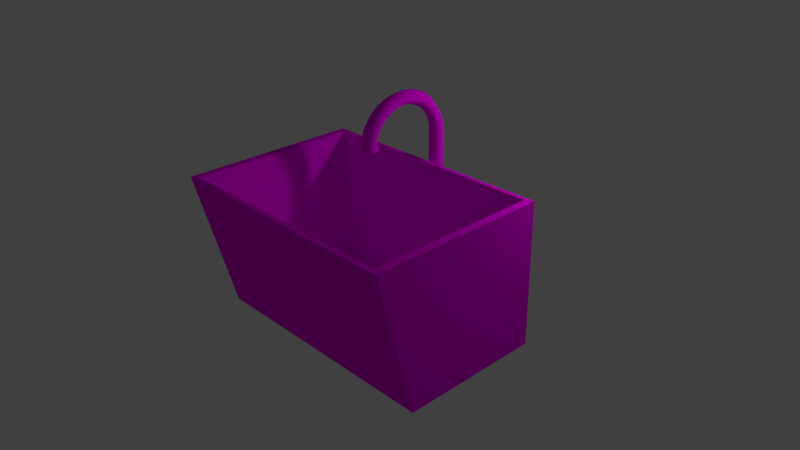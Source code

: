 # Source: crane.blend  (saved by Blender 2.73.0; exported with 4.5.12 LTS)
import bpy
from mathutils import Matrix  # noqa: F401  (used for matrix-valued properties, if any)

bpy.ops.wm.read_factory_settings(use_empty=True)
scene = bpy.context.scene
scene.name = 'Scene'

# ---- collections
col_collection_1 = bpy.data.collections.new('Collection 1'); scene.collection.children.link(col_collection_1)

# ---- images (referenced by path relative to the original .blend; pixels are not part of the script)
import os
ASSET_DIR = os.environ.get("B2B_ASSET_DIR", "")  # directory of the original .blend (textures are referenced by path, not embedded)
HERE = os.path.dirname(os.path.abspath(__file__))  # packed textures are extracted next to this script under _unpacked/

def load_image(name, relpath, width, height, colorspace="sRGB"):
    """Load a texture the original file referenced (path relative to the .blend, or extracted next to this script)."""
    p = next((c for c in (os.path.join(HERE, relpath), os.path.join(ASSET_DIR, relpath)) if relpath and os.path.exists(c)), "")
    if p:
        img = bpy.data.images.load(p, check_existing=True)
        img.name = name
    else:  # same state as the original file: an image datablock whose file is absent (Cycles renders it pink)
        img = bpy.data.images.new(name, width, height)
        img.source = "FILE"
        img.filepath = "//" + (relpath or name)
    img.colorspace_settings.name = colorspace
    return img
img_tex_crane = load_image('tex_crane', 'tex_crane.png', 1024, 1024, 'sRGB')

# ---- materials (node trees are filled in below, after node groups)
mat_material = bpy.data.materials.new('Material')
mat_material.alpha_threshold = 0.0
mat_material.preview_render_type = 'HAIR'
mat_material.roughness = 0.5
mat_material.line_color = (0.0, 0.0, 0.0, 1.0)

# ---- node groups
ng_auto_smooth = bpy.data.node_groups.new('Auto Smooth', 'GeometryNodeTree')
_s = ng_auto_smooth.interface.new_socket(name='Geometry', in_out='OUTPUT', socket_type='NodeSocketGeometry')
_s = ng_auto_smooth.interface.new_socket(name='Geometry', in_out='INPUT', socket_type='NodeSocketGeometry')
_s = ng_auto_smooth.interface.new_socket(name='Angle', in_out='INPUT', socket_type='NodeSocketFloat')
_s.subtype = 'ANGLE'
_s.min_value = 0.0
_s.max_value = 3.142
ng_auto_smooth.is_modifier = True
_N = ng_auto_smooth.nodes; _L = ng_auto_smooth.links
n0 = _N.new('NodeGroupOutput'); n0.name = 'Group Output'; n0.location = (480, -100)
n1 = _N.new('NodeGroupInput'); n1.name = 'Group Input'; n1.location = (-420, -300)
n2 = _N.new('NodeGroupInput'); n2.name = 'Group Input.001'; n2.location = (-60, -100)
n3 = _N.new('GeometryNodeSetShadeSmooth'); n3.name = 'Set Shade Smooth'; n3.location = (120, -100)
n3.domain = 'EDGE'
n4 = _N.new('GeometryNodeSetShadeSmooth'); n4.name = 'Set Shade Smooth.001'; n4.location = (300, -100)
n5 = _N.new('GeometryNodeInputMeshEdgeAngle'); n5.name = 'Edge Angle'; n5.location = (-420, -220)
n6 = _N.new('GeometryNodeInputEdgeSmooth'); n6.name = 'Is Edge Smooth'; n6.location = (-60, -160)
n7 = _N.new('GeometryNodeInputShadeSmooth'); n7.name = 'Is Face Smooth'; n7.location = (-240, -340)
n8 = _N.new('FunctionNodeBooleanMath'); n8.name = 'Boolean Math'; n8.location = (-60, -220)
n9 = _N.new('FunctionNodeCompare'); n9.name = 'Compare'; n9.location = (-240, -180)
n9.operation = 'LESS_EQUAL'
_L.new(n5.outputs[0], n9.inputs[0])
_L.new(n4.outputs[0], n0.inputs[0])
_L.new(n1.outputs[1], n9.inputs[1])
_L.new(n9.outputs[0], n8.inputs[0])
_L.new(n7.outputs[0], n8.inputs[1])
_L.new(n2.outputs[0], n3.inputs[0])
_L.new(n6.outputs[0], n3.inputs[1])
_L.new(n3.outputs[0], n4.inputs[0])
_L.new(n8.outputs[0], n3.inputs[2])
n0.is_active_output = True

# ---- material node trees
mat_material.use_nodes = True; mat_material.node_tree.nodes.clear()
_N = mat_material.node_tree.nodes; _L = mat_material.node_tree.links
n0 = _N.new('ShaderNodeOutputMaterial'); n0.name = 'Вывод материала'; n0.location = (300, 300)
n1 = _N.new('ShaderNodeBsdfDiffuse'); n1.name = 'Диффузный BSDF'; n1.location = (129, 319)
n2 = _N.new('ShaderNodeTexImage'); n2.name = 'Изображение-текстура'; n2.location = (-70, 335)
n2.width = 140
n2.image = img_tex_crane
_L.new(n1.outputs[0], n0.inputs[0])
_L.new(n2.outputs[0], n1.inputs[0])
n0.is_active_output = True

# ---- world
world_world = bpy.data.worlds.new('World'); scene.world = world_world
world_world.color = (0.05088, 0.05088, 0.05088)
world_world.use_sun_shadow = False
world_world.sun_shadow_jitter_overblur = 0.0
world_world.cycles.sampling_method = 'MANUAL'
world_world.cycles.sample_map_resolution = 256

# ---- cameras
cam_camera = bpy.data.cameras.new('Camera')
cam_camera.clip_end = 100.0
cam_camera.lens = 35.0
cam_camera.sensor_width = 32.0
cam_camera.sensor_height = 18.0
cam_camera.ortho_scale = 7.314
cam_camera.dof.focus_distance = 0.0

# ---- lights
light_lamp = bpy.data.lights.new('Lamp', 'POINT')
light_lamp.transmission_factor = 0.0
light_lamp.cutoff_distance = 30.0
light_lamp.energy = 100.0
light_lamp.shadow_buffer_clip_start = 1.001
light_lamp.shadow_soft_size = 0.1
light_lamp.shadow_maximum_resolution = 0.006
light_lamp.use_absolute_resolution = True
light_lamp.cycles.use_multiple_importance_sampling = False

# ---- meshes
me_cube = bpy.data.meshes.new('Cube')
me_cube.from_pydata([(1.75, 1.0, -1.0), (1.75, -1.0, -1.0), (-1.75, -1.0, -1.0), (-1.75, 1.0, -1.0), (1.75, 1.0, 1.0), (1.75, -1.5, 1.0), (-1.75, -1.5, 1.0), (-1.75, 1.0, 1.0), (1.641, -1.438, 1.0), (1.641, 0.9375, 1.0), (-1.641, 0.9375, 1.0), (-1.641, -1.437, 1.0), (1.641, -0.9375, -0.9027), (1.641, 0.9375, -0.9027), (-1.641, 0.9375, -0.9027), (-1.641, -0.9375, -0.9027), (0.0, 1.128, -1.0), (0.0, 1.228, -1.0), (0.0866, 1.178, -1.0), (0.0866, 1.078, -1.0), (-8.742e-09, 1.028, -1.0), (-0.0866, 1.078, -1.0), (-0.0866, 1.178, -1.0), (0.0, 1.228, 1.362), (0.0866, 1.178, 1.362), (0.0866, 1.078, 1.362), (-8.742e-09, 1.028, 1.362), (-0.0866, 1.078, 1.362), (-0.0866, 1.178, 1.362), (0.0, 1.149, 1.694), (0.0866, 1.102, 1.676), (0.0866, 1.009, 1.639), (-8.742e-09, 0.9625, 1.621), (-0.0866, 1.009, 1.639), (-0.0866, 1.102, 1.676), (7.451e-09, 0.8881, 1.973), (0.0866, 0.8578, 1.933), (0.0866, 0.7972, 1.854), (-1.292e-09, 0.7668, 1.814), (-0.0866, 0.7972, 1.854), (-0.0866, 0.8578, 1.933), (0.001334, 0.5279, 2.068), (0.08794, 0.526, 2.018), (0.08794, 0.5221, 1.918), (0.001334, 0.5201, 1.869), (-0.08527, 0.5221, 1.918), (-0.08527, 0.526, 2.018), (0.001231, 0.1803, 1.973), (0.08721, 0.205, 1.929), (0.08598, 0.2513, 1.84), (-0.001219, 0.2729, 1.796), (-0.08719, 0.2482, 1.841), (-0.08597, 0.2019, 1.929), (-6.079e-08, -0.07336, 1.713), (0.0866, -0.0314, 1.685), (0.0866, 0.05252, 1.631), (-6.953e-08, 0.09448, 1.604), (-0.0866, 0.05252, 1.631), (-0.0866, -0.0314, 1.685), (2.857e-08, -0.1188, 1.465), (0.08906, -0.06738, 1.465), (0.08906, 0.03545, 1.465), (1.958e-08, 0.08687, 1.464), (-0.08906, 0.03545, 1.465), (-0.08906, -0.06738, 1.465), (2.741e-08, -0.08776, 1.426), (0.06126, -0.05239, 1.426), (0.06126, 0.01834, 1.426), (2.122e-08, 0.05371, 1.425), (-0.06126, 0.01834, 1.426), (-0.06126, -0.05239, 1.426), (2.901e-08, -0.1319, 1.452), (0.09959, -0.07444, 1.452), (0.09959, 0.04056, 1.452), (1.896e-08, 0.09806, 1.452), (-0.09959, 0.04056, 1.452), (-0.09959, -0.07444, 1.452), (2.902e-08, -0.132, 1.426), (0.09959, -0.07453, 1.426), (0.09959, 0.04047, 1.426), (1.896e-08, 0.09797, 1.425), (-0.09959, 0.04047, 1.426), (-0.09959, -0.07453, 1.426), (8.701e-08, -0.0487, 1.696), (0.06126, -0.0189, 1.677), (0.06126, 0.04071, 1.639), (8.083e-08, 0.07052, 1.62), (-0.06126, 0.04071, 1.639), (-0.06126, -0.0189, 1.677), (0.01249, 0.19, 1.954), (0.07375, 0.2043, 1.922), (0.07375, 0.2329, 1.857), (0.01249, 0.2472, 1.825), (-0.04877, 0.2329, 1.857), (-0.04877, 0.2043, 1.922), (2.739e-08, -0.07467, 1.407), (0.04992, -0.04585, 1.406), (0.04992, 0.0118, 1.406), (2.235e-08, 0.04062, 1.406), (-0.04992, 0.0118, 1.406), (-0.04992, -0.04585, 1.406), (2.87e-08, -0.1107, 1.407), (0.08116, -0.06389, 1.406), (0.08116, 0.02983, 1.406), (2.051e-08, 0.07669, 1.406), (-0.08116, 0.02983, 1.406), (-0.08116, -0.06389, 1.406), (0.08783, 0.02961, 1.548), (0.08783, -0.06377, 1.575), (-2.497e-08, 0.0763, 1.534), (-0.08783, 0.02961, 1.548), (-0.08783, -0.06377, 1.575), (-1.611e-08, -0.1105, 1.589), (-0.0866, 0.06274, 1.819), (-0.0866, 0.1275, 1.748), (0.0866, 0.06274, 1.819), (-1.316e-07, 0.03036, 1.854), (0.0866, 0.1275, 1.748), (-1.403e-07, 0.1599, 1.713), (-0.001503, 0.386, 1.849), (0.0851, 0.3775, 1.897), (-0.08811, 0.3775, 1.897), (-0.08811, 0.3606, 1.993), (0.0851, 0.3606, 1.993), (-0.001503, 0.3522, 2.042), (0.08612, 0.6952, 1.996), (-0.0004844, 0.7081, 2.041), (-0.08709, 0.6952, 1.996), (0.08612, 0.6694, 1.905), (-0.0004844, 0.6565, 1.86), (-0.08709, 0.6694, 1.905), (-0.0866, 0.9238, 1.76), (-5.017e-09, 0.8867, 1.728), (-0.0866, 0.998, 1.822), (0.0866, 0.998, 1.822), (3.725e-09, 1.035, 1.853), (0.0866, 0.9238, 1.76), (0.0866, 1.165, 1.53), (4.172e-07, 1.213, 1.542), (-0.0866, 1.165, 1.53), (0.0866, 1.07, 1.505), (4.085e-07, 1.023, 1.492), (-0.0866, 1.07, 1.505), (-0.0866, 0.13, 1.876), (0.0866, 0.13, 1.876), (0.0866, 0.1833, 1.795), (-1.31e-07, 0.21, 1.754), (-0.0866, 0.1833, 1.795), (-1.223e-07, 0.1033, 1.916), (0.08662, 0.3109, 1.873), (-0.0003682, 0.2654, 2.013), (0.0001443, 0.3265, 1.826), (-0.08659, 0.3115, 1.873), (-0.08684, 0.2809, 1.966), (0.08636, 0.2804, 1.967), (-0.0006427, 0.4527, 1.865), (-0.08725, 0.4499, 1.914), (-0.08725, 0.4443, 2.012), (0.08596, 0.4443, 2.012), (0.08596, 0.4499, 1.914), (-0.0006427, 0.4416, 2.061), (0.001609, 0.628, 2.058), (-0.08499, 0.6187, 2.011), (0.08821, 0.6187, 2.011), (0.08821, 0.6002, 1.916), (0.001609, 0.591, 1.869), (-0.08499, 0.6002, 1.916), (0.08674, 0.7858, 1.965), (0.08674, 0.7427, 1.879), (0.0001356, 0.7211, 1.836), (-0.08647, 0.7427, 1.879), (0.0001356, 0.8074, 2.008), (-0.08647, 0.7858, 1.965), (-3.154e-09, 0.8336, 1.776), (5.588e-09, 0.9677, 1.918), (-0.0866, 0.8671, 1.811), (-0.0866, 0.9342, 1.883), (0.0866, 0.9342, 1.883), (0.0866, 0.8671, 1.811), (-0.0866, 0.9673, 1.704), (-0.0866, 1.051, 1.754), (0.0866, 1.051, 1.754), (0.0866, 0.9673, 1.704), (-6.88e-09, 0.9255, 1.679), (1.863e-09, 1.093, 1.778), (2.086e-07, 1.187, 1.619), (-0.0866, 1.141, 1.602), (0.0866, 1.141, 1.602), (0.0866, 1.048, 1.569), (1.999e-07, 1.001, 1.552), (-0.0866, 1.048, 1.569), (0.0866, 1.177, 1.442), (0.0866, 1.08, 1.432), (1.999e-07, 1.031, 1.427), (-0.0866, 1.08, 1.432), (2.086e-07, 1.226, 1.447), (-0.0866, 1.177, 1.442)], [], [(0, 1, 2, 3), (3, 2, 6, 7), (9, 10, 14, 13), (10, 7, 6, 11), (13, 12, 8, 9), (8, 11, 6, 5), (15, 14, 10, 11), (1, 0, 4, 5), (15, 11, 8, 12), (3, 7, 4, 0), (8, 5, 4, 9), (15, 12, 13, 14), (2, 1, 5, 6), (9, 4, 7, 10), (16, 17, 18), (16, 18, 19), (16, 19, 20), (16, 20, 21), (16, 21, 22), (16, 22, 17), (22, 28, 23, 17), (21, 27, 28, 22), (20, 26, 27, 21), (19, 25, 26, 20), (18, 24, 25, 19), (17, 23, 24, 18), (187, 185, 29, 30), (175, 173, 38, 39), (185, 186, 34, 29), (188, 187, 30, 31), (189, 188, 31, 32), (190, 189, 32, 33), (186, 190, 33, 34), (163, 161, 41, 42), (176, 175, 39, 40), (177, 174, 35, 36), (174, 176, 40, 35), (178, 177, 36, 37), (173, 178, 37, 38), (151, 149, 49, 50), (161, 162, 46, 41), (164, 163, 42, 43), (165, 164, 43, 44), (166, 165, 44, 45), (162, 166, 45, 46), (113, 114, 57, 58), (152, 151, 50, 51), (153, 152, 51, 52), (154, 150, 47, 48), (150, 153, 52, 47), (149, 154, 48, 49), (107, 108, 60, 61), (115, 116, 53, 54), (116, 113, 58, 53), (117, 115, 54, 55), (118, 117, 55, 56), (114, 118, 56, 57), (78, 77, 101, 102), (109, 107, 61, 62), (110, 109, 62, 63), (111, 110, 63, 64), (108, 112, 59, 60), (112, 111, 64, 59), (66, 65, 83, 84), (64, 63, 75, 76), (66, 67, 97, 96), (63, 62, 74, 75), (82, 81, 105, 106), (70, 65, 95, 100), (75, 74, 80, 81), (76, 75, 81, 82), (72, 71, 77, 78), (71, 76, 82, 77), (73, 72, 78, 79), (74, 73, 79, 80), (60, 59, 71, 72), (59, 64, 76, 71), (65, 66, 96, 95), (61, 60, 72, 73), (81, 80, 104, 105), (62, 61, 73, 74), (85, 84, 90, 91), (65, 70, 88, 83), (67, 66, 84, 85), (68, 67, 85, 86), (69, 68, 86, 87), (70, 69, 87, 88), (94, 93, 92, 91, 90, 89), (86, 85, 91, 92), (87, 86, 92, 93), (88, 87, 93, 94), (84, 83, 89, 90), (83, 88, 94, 89), (97, 98, 104, 103), (96, 97, 103, 102), (100, 95, 101, 106), (95, 96, 102, 101), (98, 99, 105, 104), (99, 100, 106, 105), (77, 82, 106, 101), (67, 68, 98, 97), (79, 78, 102, 103), (68, 69, 99, 98), (80, 79, 103, 104), (69, 70, 100, 99), (53, 58, 111, 112), (54, 53, 112, 108), (58, 57, 110, 111), (57, 56, 109, 110), (56, 55, 107, 109), (55, 54, 108, 107), (147, 146, 118, 114), (146, 145, 117, 118), (145, 144, 115, 117), (148, 143, 113, 116), (144, 148, 116, 115), (143, 147, 114, 113), (159, 158, 123, 120), (160, 157, 122, 124), (158, 160, 124, 123), (157, 156, 121, 122), (156, 155, 119, 121), (155, 159, 120, 119), (172, 170, 130, 127), (170, 169, 129, 130), (169, 168, 128, 129), (168, 167, 125, 128), (171, 172, 127, 126), (167, 171, 126, 125), (183, 182, 136, 132), (182, 181, 134, 136), (184, 180, 133, 135), (181, 184, 135, 134), (180, 179, 131, 133), (179, 183, 132, 131), (196, 194, 142, 139), (194, 193, 141, 142), (193, 192, 140, 141), (192, 191, 137, 140), (195, 196, 139, 138), (191, 195, 138, 137), (52, 51, 147, 143), (48, 47, 148, 144), (47, 52, 143, 148), (49, 48, 144, 145), (50, 49, 145, 146), (51, 50, 146, 147), (120, 123, 154, 149), (124, 122, 153, 150), (123, 124, 150, 154), (122, 121, 152, 153), (121, 119, 151, 152), (119, 120, 149, 151), (44, 43, 159, 155), (45, 44, 155, 156), (46, 45, 156, 157), (42, 41, 160, 158), (41, 46, 157, 160), (43, 42, 158, 159), (127, 130, 166, 162), (130, 129, 165, 166), (129, 128, 164, 165), (128, 125, 163, 164), (126, 127, 162, 161), (125, 126, 161, 163), (36, 35, 171, 167), (35, 40, 172, 171), (37, 36, 167, 168), (38, 37, 168, 169), (39, 38, 169, 170), (40, 39, 170, 172), (132, 136, 178, 173), (136, 134, 177, 178), (135, 133, 176, 174), (134, 135, 174, 177), (133, 131, 175, 176), (131, 132, 173, 175), (33, 32, 183, 179), (34, 33, 179, 180), (30, 29, 184, 181), (29, 34, 180, 184), (31, 30, 181, 182), (32, 31, 182, 183), (139, 142, 190, 186), (142, 141, 189, 190), (141, 140, 188, 189), (140, 137, 187, 188), (138, 139, 186, 185), (137, 138, 185, 187), (24, 23, 195, 191), (23, 28, 196, 195), (25, 24, 191, 192), (26, 25, 192, 193), (27, 26, 193, 194), (28, 27, 194, 196)])
me_cube.polygons.foreach_set('use_smooth', [0, 0, 0, 0, 0, 0, 0, 0, 0, 0, 0, 0, 0, 0, 1, 1, 1, 1, 1, 1, 1, 1, 1, 1, 1, 1, 1, 1, 1, 1, 1, 1, 1, 1, 1, 1, 1, 1, 1, 1, 1, 1, 1, 1, 1, 1, 1, 1, 1, 1, 1, 1, 1, 1, 1, 1, 1, 1, 1, 1, 1, 1, 1, 0, 1, 1, 1, 1, 1, 0, 0, 0, 0, 0, 0, 1, 1, 1, 1, 1, 1, 0, 0, 0, 0, 0, 0, 0, 0, 0, 0, 0, 0, 1, 1, 1, 1, 1, 1, 1, 1, 1, 1, 1, 1, 1, 1, 1, 1, 1, 1, 1, 1, 1, 1, 1, 1, 1, 1, 1, 1, 1, 1, 1, 1, 1, 1, 1, 1, 1, 1, 1, 1, 1, 1, 1, 1, 1, 1, 1, 1, 1, 1, 1, 1, 1, 1, 1, 1, 1, 1, 1, 1, 1, 1, 1, 1, 1, 1, 1, 1, 1, 1, 1, 1, 1, 1, 1, 1, 1, 1, 1, 1, 1, 1, 1, 1, 1, 1, 1, 1, 1, 1, 1, 1, 1, 1, 1, 1, 1, 1, 1, 1, 1, 1])
_uv = me_cube.uv_layers.new(name='UVMap')
_uv.uv.foreach_set('vector', [0.4437, 0.8503, 0.4437, 0.8503, 0.4437, 0.8503, 0.4437, 0.8503, 0.006622, 0.02608, 0.4367, 0.02499, 0.5453, 0.4272, 0.007653, 0.4286, 0.5515, 0.8031, 0.5515, 0.7249, 0.5931, 0.7249, 0.5931, 0.8031, 0.7345, 0.904, 0.7301, 0.9067, 0.7301, 0.7883, 0.7345, 0.7916, 0.5915, 0.8034, 0.5915, 0.7741, 0.6194, 0.7662, 0.6194, 0.8034, 0.7289, 0.8578, 0.7289, 0.752, 0.731, 0.7483, 0.731, 0.8612, 0.7175, 0.7765, 0.7175, 0.8789, 0.6751, 0.8921, 0.6751, 0.7623, 0.4146, 0.4335, -0.004765, 0.4335, -0.004765, 0.01415, 0.5194, 0.01415, 0.6413, 0.8018, 0.5974, 0.8018, 0.5974, 0.7237, 0.6413, 0.7237, 0.4577, 0.8496, 0.4593, 0.8496, 0.4593, 0.8526, 0.4577, 0.8526, 0.7317, 0.8371, 0.7274, 0.8397, 0.7274, 0.7248, 0.7317, 0.728, 0.7235, 0.7316, 0.7235, 0.8241, 0.6694, 0.828, 0.6694, 0.7355, 0.7314, 0.9972, 0.01108, 0.9972, 0.01108, 0.6005, 0.7314, 0.6005, 0.731, 0.7594, 0.7328, 0.7561, 0.7328, 0.8583, 0.731, 0.8553, 0.9575, 0.2728, 0.9551, 0.2745, 0.9551, 0.2714, 0.9551, 0.2745, 0.9527, 0.2759, 0.9527, 0.2729, 0.9551, 0.2745, 0.9527, 0.2729, 0.9551, 0.2714, 0.9502, 0.2745, 0.9502, 0.2714, 0.9527, 0.273, 0.9502, 0.2745, 0.9527, 0.273, 0.9527, 0.2761, 0.9575, 0.2728, 0.9575, 0.2759, 0.9551, 0.2745, 0.9184, 0.2796, 0.9184, 0.2943, 0.9179, 0.2942, 0.9179, 0.2795, 0.9515, 0.2482, 0.9255, 0.3067, 0.9232, 0.3055, 0.9492, 0.247, 0.9577, 0.2765, 0.9577, 0.2723, 0.9579, 0.2723, 0.9579, 0.2765, 0.9573, 0.2767, 0.9573, 0.2724, 0.9575, 0.2724, 0.9575, 0.2766, 0.9457, 0.3159, 0.9205, 0.2972, 0.9227, 0.2953, 0.9479, 0.314, 0.9179, 0.2795, 0.9179, 0.2942, 0.9174, 0.2943, 0.9174, 0.2796, 0.9174, 0.2958, 0.9179, 0.2959, 0.9179, 0.2964, 0.9174, 0.2964, 0.9579, 0.2714, 0.9577, 0.2715, 0.9577, 0.2714, 0.9579, 0.2713, 0.9179, 0.2959, 0.9184, 0.2958, 0.9184, 0.2964, 0.9179, 0.2964, 0.9212, 0.2931, 0.9187, 0.2946, 0.9188, 0.2933, 0.9213, 0.2918, 0.9575, 0.2721, 0.9573, 0.272, 0.9573, 0.2719, 0.9575, 0.2719, 0.9579, 0.2719, 0.9577, 0.2719, 0.9577, 0.2718, 0.9579, 0.2718, 0.9214, 0.3119, 0.9239, 0.3122, 0.924, 0.3144, 0.9214, 0.3142, 0.931, 0.286, 0.9269, 0.2869, 0.9263, 0.2825, 0.9305, 0.2819, 0.9231, 0.3213, 0.9254, 0.3203, 0.9266, 0.3222, 0.9243, 0.3235, 0.9344, 0.2992, 0.9306, 0.301, 0.9293, 0.2979, 0.9332, 0.2962, 0.9179, 0.2981, 0.9184, 0.2979, 0.9184, 0.2984, 0.9179, 0.2986, 0.9226, 0.2877, 0.9203, 0.2884, 0.9215, 0.2865, 0.9237, 0.286, 0.9404, 0.2888, 0.9365, 0.2906, 0.9359, 0.2877, 0.9398, 0.286, 0.9385, 0.2663, 0.9345, 0.266, 0.9347, 0.2631, 0.9388, 0.2637, 0.9269, 0.2869, 0.9244, 0.2862, 0.9239, 0.2821, 0.9263, 0.2825, 0.9274, 0.2817, 0.926, 0.2813, 0.928, 0.2795, 0.9292, 0.2802, 0.9387, 0.2785, 0.9347, 0.2793, 0.9344, 0.2758, 0.9385, 0.2753, 0.9497, 0.2752, 0.9467, 0.2745, 0.9466, 0.2713, 0.9496, 0.2717, 0.929, 0.3282, 0.9304, 0.3261, 0.9322, 0.3271, 0.931, 0.3295, 0.944, 0.33, 0.9433, 0.3275, 0.9463, 0.3255, 0.9476, 0.3278, 0.9498, 0.2619, 0.9468, 0.2623, 0.947, 0.2598, 0.9501, 0.2589, 0.9373, 0.3311, 0.9376, 0.3284, 0.9394, 0.3284, 0.9395, 0.3311, 0.9305, 0.2706, 0.9263, 0.2703, 0.9268, 0.2662, 0.9309, 0.2669, 0.9263, 0.2703, 0.9239, 0.2707, 0.9243, 0.2669, 0.9268, 0.2662, 0.9343, 0.2765, 0.934, 0.2752, 0.9361, 0.274, 0.936, 0.2756, 0.9441, 0.2737, 0.9459, 0.2717, 0.9471, 0.2725, 0.9449, 0.2745, 0.9324, 0.2597, 0.9283, 0.2586, 0.9304, 0.2529, 0.9344, 0.2545, 0.9504, 0.2837, 0.954, 0.2855, 0.954, 0.2906, 0.9504, 0.289, 0.9397, 0.274, 0.9404, 0.2722, 0.944, 0.2714, 0.9427, 0.2735, 0.9394, 0.2581, 0.9353, 0.257, 0.9364, 0.2529, 0.9404, 0.2545, 0.9175, 0.2989, 0.918, 0.2992, 0.918, 0.2997, 0.9175, 0.2995, 0.9605, 0.2776, 0.9602, 0.2745, 0.9608, 0.2745, 0.9611, 0.277, 0.9512, 0.2746, 0.955, 0.2737, 0.9548, 0.2775, 0.951, 0.2777, 0.9175, 0.3, 0.918, 0.3001, 0.918, 0.3006, 0.9175, 0.3005, 0.9496, 0.3254, 0.9477, 0.3237, 0.9485, 0.3215, 0.9509, 0.3228, 0.9466, 0.2952, 0.9504, 0.2942, 0.9504, 0.2996, 0.9466, 0.3001, 0.9504, 0.2942, 0.9541, 0.2952, 0.9541, 0.3001, 0.9504, 0.2996, 0.9344, 0.2916, 0.937, 0.292, 0.937, 0.3034, 0.9344, 0.3022, 0.9509, 0.3228, 0.9485, 0.3215, 0.9486, 0.3212, 0.9512, 0.3225, 0.9438, 0.2783, 0.9465, 0.2769, 0.9466, 0.2778, 0.9444, 0.2789, 0.9175, 0.3005, 0.918, 0.3006, 0.918, 0.3007, 0.9174, 0.3006, 0.9515, 0.3219, 0.9488, 0.3205, 0.9493, 0.3202, 0.9515, 0.3213, 0.9396, 0.2916, 0.937, 0.292, 0.937, 0.291, 0.9391, 0.2906, 0.9174, 0.3006, 0.918, 0.3007, 0.918, 0.3009, 0.9174, 0.3008, 0.9512, 0.3225, 0.9486, 0.3212, 0.9488, 0.3205, 0.9515, 0.3219, 0.9598, 0.2776, 0.9594, 0.2745, 0.9602, 0.2745, 0.9605, 0.2776, 0.9594, 0.2745, 0.9598, 0.2714, 0.9605, 0.2714, 0.9602, 0.2745, 0.945, 0.2749, 0.9476, 0.2727, 0.9479, 0.2729, 0.9453, 0.2751, 0.9509, 0.2784, 0.9552, 0.2781, 0.9551, 0.2793, 0.9508, 0.2796, 0.9594, 0.2719, 0.9579, 0.2744, 0.9575, 0.2743, 0.9592, 0.2714, 0.9579, 0.2744, 0.9594, 0.2768, 0.9592, 0.277, 0.9575, 0.2743, 0.937, 0.292, 0.9344, 0.2916, 0.9349, 0.2906, 0.937, 0.291, 0.9449, 0.2745, 0.9471, 0.2725, 0.9476, 0.2727, 0.945, 0.2749, 0.9479, 0.2743, 0.9495, 0.2714, 0.9497, 0.2721, 0.9484, 0.2745, 0.951, 0.2777, 0.9548, 0.2775, 0.9552, 0.2781, 0.9509, 0.2784, 0.9433, 0.2677, 0.9404, 0.2674, 0.9443, 0.2529, 0.9466, 0.255, 0.937, 0.292, 0.9396, 0.2916, 0.9396, 0.3022, 0.937, 0.3034, 0.9465, 0.2769, 0.9438, 0.2783, 0.9404, 0.2674, 0.9433, 0.2677, 0.9424, 0.2797, 0.945, 0.28, 0.945, 0.2893, 0.9424, 0.2882, 0.9578, 0.2796, 0.9552, 0.2799, 0.9552, 0.2715, 0.9578, 0.2703, 0.9531, 0.2532, 0.9548, 0.2558, 0.9527, 0.26, 0.9508, 0.2584, 0.9404, 0.3004, 0.9404, 0.2973, 0.943, 0.2957, 0.9456, 0.2973, 0.9456, 0.3004, 0.943, 0.302, 0.9424, 0.2882, 0.945, 0.2893, 0.9456, 0.2973, 0.943, 0.2957, 0.9527, 0.26, 0.9556, 0.2596, 0.9576, 0.2691, 0.9549, 0.2703, 0.9508, 0.2584, 0.9527, 0.26, 0.9549, 0.2703, 0.9534, 0.2703, 0.959, 0.2955, 0.9571, 0.2973, 0.957, 0.2847, 0.959, 0.2837, 0.9571, 0.2973, 0.9541, 0.2969, 0.9541, 0.2851, 0.957, 0.2847, 0.9184, 0.2995, 0.9185, 0.2999, 0.9184, 0.3001, 0.9181, 0.2995, 0.9185, 0.2992, 0.9184, 0.2995, 0.9181, 0.2995, 0.9184, 0.299, 0.963, 0.2723, 0.9621, 0.2738, 0.9611, 0.2739, 0.9625, 0.2714, 0.9621, 0.2738, 0.963, 0.2753, 0.9625, 0.2763, 0.9611, 0.2739, 0.9502, 0.2731, 0.9494, 0.2745, 0.9484, 0.2745, 0.9497, 0.2721, 0.9494, 0.2745, 0.9502, 0.2761, 0.9497, 0.277, 0.9484, 0.2745, 0.9602, 0.2745, 0.9605, 0.2714, 0.9611, 0.272, 0.9608, 0.2745, 0.945, 0.28, 0.9424, 0.2797, 0.9424, 0.2789, 0.9445, 0.2792, 0.918, 0.2995, 0.9183, 0.2989, 0.9184, 0.299, 0.9181, 0.2995, 0.9576, 0.2559, 0.9548, 0.2558, 0.9552, 0.2551, 0.9576, 0.2551, 0.9183, 0.3002, 0.918, 0.2995, 0.9181, 0.2995, 0.9184, 0.3001, 0.9548, 0.2558, 0.9531, 0.2532, 0.9539, 0.2529, 0.9552, 0.2551, 0.9504, 0.289, 0.954, 0.2906, 0.9541, 0.2952, 0.9504, 0.2942, 0.9467, 0.2906, 0.9504, 0.289, 0.9504, 0.2942, 0.9466, 0.2952, 0.9476, 0.3278, 0.9463, 0.3255, 0.9477, 0.3237, 0.9496, 0.3254, 0.9175, 0.2995, 0.918, 0.2997, 0.918, 0.3001, 0.9175, 0.3, 0.9514, 0.2717, 0.9552, 0.2703, 0.955, 0.2737, 0.9512, 0.2746, 0.9427, 0.2735, 0.944, 0.2714, 0.9459, 0.2717, 0.9441, 0.2737, 0.9504, 0.2557, 0.9473, 0.2567, 0.9477, 0.2542, 0.9508, 0.2529, 0.939, 0.2606, 0.935, 0.2598, 0.9353, 0.257, 0.9394, 0.2581, 0.938, 0.2747, 0.9383, 0.273, 0.9404, 0.2722, 0.9397, 0.274, 0.963, 0.2744, 0.9644, 0.2745, 0.9645, 0.2773, 0.9631, 0.2773, 0.9316, 0.2631, 0.9275, 0.2623, 0.9283, 0.2586, 0.9324, 0.2597, 0.9418, 0.3306, 0.9415, 0.328, 0.9433, 0.3275, 0.944, 0.33, 0.9308, 0.2788, 0.9299, 0.2779, 0.9319, 0.2765, 0.9326, 0.2775, 0.9261, 0.2785, 0.9236, 0.2784, 0.9236, 0.2745, 0.9261, 0.2744, 0.9303, 0.2782, 0.9261, 0.2785, 0.9261, 0.2744, 0.9303, 0.2743, 0.933, 0.3303, 0.934, 0.3278, 0.9358, 0.3282, 0.9352, 0.3308, 0.9496, 0.2684, 0.9466, 0.2682, 0.9467, 0.2652, 0.9497, 0.265, 0.9385, 0.2722, 0.9344, 0.2725, 0.9344, 0.2691, 0.9385, 0.2691, 0.9256, 0.3251, 0.9275, 0.3235, 0.929, 0.325, 0.9274, 0.3269, 0.9504, 0.2814, 0.9473, 0.2802, 0.947, 0.2774, 0.9501, 0.2782, 0.9394, 0.2841, 0.9355, 0.2854, 0.935, 0.2823, 0.939, 0.2813, 0.9246, 0.2847, 0.9228, 0.2849, 0.9245, 0.2829, 0.926, 0.2831, 0.9284, 0.2945, 0.9257, 0.2933, 0.9248, 0.2895, 0.9274, 0.2903, 0.9324, 0.2932, 0.9284, 0.2945, 0.9274, 0.2903, 0.9315, 0.2893, 0.9575, 0.2718, 0.9573, 0.2718, 0.9573, 0.2717, 0.9575, 0.2717, 0.9215, 0.2904, 0.9191, 0.2917, 0.9196, 0.2901, 0.9219, 0.2892, 0.9179, 0.297, 0.9184, 0.2969, 0.9184, 0.2974, 0.9179, 0.2976, 0.9174, 0.2969, 0.9179, 0.297, 0.9179, 0.2976, 0.9174, 0.2974, 0.9218, 0.3167, 0.9243, 0.3165, 0.9247, 0.3184, 0.9222, 0.3191, 0.9579, 0.2716, 0.9577, 0.2717, 0.9577, 0.2716, 0.9579, 0.2715, 0.9223, 0.3075, 0.9247, 0.3084, 0.9241, 0.3103, 0.9216, 0.3098, 0.9579, 0.2722, 0.9577, 0.2722, 0.9577, 0.272, 0.9579, 0.272, 0.9575, 0.2723, 0.9573, 0.2723, 0.9573, 0.2722, 0.9575, 0.2722, 0.9219, 0.2948, 0.9196, 0.2965, 0.919, 0.2956, 0.9213, 0.294, 0.9179, 0.2947, 0.9184, 0.2948, 0.9184, 0.2954, 0.9179, 0.2954, 0.9174, 0.2948, 0.9179, 0.2947, 0.9179, 0.2954, 0.9174, 0.2954, 0.9395, 0.3311, 0.9394, 0.3284, 0.9415, 0.328, 0.9418, 0.3306, 0.9309, 0.2669, 0.9268, 0.2662, 0.9275, 0.2623, 0.9316, 0.2631, 0.9631, 0.2714, 0.9645, 0.2718, 0.9644, 0.2745, 0.963, 0.2744, 0.936, 0.2756, 0.9361, 0.274, 0.9383, 0.273, 0.938, 0.2747, 0.9388, 0.2637, 0.9347, 0.2631, 0.935, 0.2598, 0.939, 0.2606, 0.9501, 0.2589, 0.947, 0.2598, 0.9473, 0.2567, 0.9504, 0.2557, 0.9326, 0.2775, 0.9319, 0.2765, 0.934, 0.2752, 0.9343, 0.2765, 0.9261, 0.2744, 0.9236, 0.2745, 0.9239, 0.2707, 0.9263, 0.2703, 0.9303, 0.2743, 0.9261, 0.2744, 0.9263, 0.2703, 0.9305, 0.2706, 0.9352, 0.3308, 0.9358, 0.3282, 0.9376, 0.3284, 0.9373, 0.3311, 0.9497, 0.265, 0.9467, 0.2652, 0.9468, 0.2623, 0.9498, 0.2619, 0.9385, 0.2691, 0.9344, 0.2691, 0.9345, 0.266, 0.9385, 0.2663, 0.9385, 0.2753, 0.9344, 0.2758, 0.9344, 0.2725, 0.9385, 0.2722, 0.9496, 0.2717, 0.9466, 0.2713, 0.9466, 0.2682, 0.9496, 0.2684, 0.931, 0.3295, 0.9322, 0.3271, 0.934, 0.3278, 0.933, 0.3303, 0.9305, 0.2819, 0.9263, 0.2825, 0.9261, 0.2785, 0.9303, 0.2782, 0.9263, 0.2825, 0.9239, 0.2821, 0.9236, 0.2784, 0.9261, 0.2785, 0.9292, 0.2802, 0.928, 0.2795, 0.9299, 0.2779, 0.9308, 0.2788, 0.9274, 0.3269, 0.929, 0.325, 0.9304, 0.3261, 0.929, 0.3282, 0.9501, 0.2782, 0.947, 0.2774, 0.9467, 0.2745, 0.9497, 0.2752, 0.939, 0.2813, 0.935, 0.2823, 0.9347, 0.2793, 0.9387, 0.2785, 0.926, 0.2831, 0.9245, 0.2829, 0.926, 0.2813, 0.9274, 0.2817, 0.9274, 0.2903, 0.9248, 0.2895, 0.9244, 0.2862, 0.9269, 0.2869, 0.9315, 0.2893, 0.9274, 0.2903, 0.9269, 0.2869, 0.931, 0.286, 0.9332, 0.2962, 0.9293, 0.2979, 0.9284, 0.2945, 0.9324, 0.2932, 0.9179, 0.2986, 0.9184, 0.2984, 0.9184, 0.2987, 0.9179, 0.2989, 0.9237, 0.286, 0.9215, 0.2865, 0.9228, 0.2849, 0.9246, 0.2847, 0.9398, 0.286, 0.9359, 0.2877, 0.9355, 0.2854, 0.9394, 0.2841, 0.9508, 0.2837, 0.9476, 0.2821, 0.9473, 0.2802, 0.9504, 0.2814, 0.9243, 0.3235, 0.9266, 0.3222, 0.9275, 0.3235, 0.9256, 0.3251, 0.9575, 0.2717, 0.9573, 0.2717, 0.9573, 0.2715, 0.9575, 0.2716, 0.9219, 0.2892, 0.9196, 0.2901, 0.9203, 0.2884, 0.9226, 0.2877, 0.9179, 0.2976, 0.9184, 0.2974, 0.9184, 0.2979, 0.9179, 0.2981, 0.9174, 0.2974, 0.9179, 0.2976, 0.9179, 0.2981, 0.9174, 0.2979, 0.9222, 0.3191, 0.9247, 0.3184, 0.9254, 0.3203, 0.9231, 0.3213, 0.9579, 0.2715, 0.9577, 0.2716, 0.9577, 0.2715, 0.9579, 0.2714, 0.9579, 0.2718, 0.9577, 0.2718, 0.9577, 0.2717, 0.9579, 0.2716, 0.9214, 0.3142, 0.924, 0.3144, 0.9243, 0.3165, 0.9218, 0.3167, 0.9174, 0.2964, 0.9179, 0.2964, 0.9179, 0.297, 0.9174, 0.2969, 0.9179, 0.2964, 0.9184, 0.2964, 0.9184, 0.2969, 0.9179, 0.297, 0.9213, 0.2918, 0.9188, 0.2933, 0.9191, 0.2917, 0.9215, 0.2904, 0.9575, 0.2719, 0.9573, 0.2719, 0.9573, 0.2718, 0.9575, 0.2718, 0.9216, 0.3098, 0.9241, 0.3103, 0.9239, 0.3122, 0.9214, 0.3119, 0.9579, 0.272, 0.9577, 0.272, 0.9577, 0.2719, 0.9579, 0.2719, 0.9575, 0.2722, 0.9573, 0.2722, 0.9573, 0.272, 0.9575, 0.2721, 0.9213, 0.294, 0.919, 0.2956, 0.9187, 0.2946, 0.9212, 0.2931, 0.9179, 0.2954, 0.9184, 0.2954, 0.9184, 0.2958, 0.9179, 0.2959, 0.9174, 0.2954, 0.9179, 0.2954, 0.9179, 0.2959, 0.9174, 0.2958, 0.9174, 0.2943, 0.9179, 0.2942, 0.9179, 0.2947, 0.9174, 0.2948, 0.9179, 0.2942, 0.9184, 0.2943, 0.9184, 0.2948, 0.9179, 0.2947, 0.9227, 0.2953, 0.9205, 0.2972, 0.9196, 0.2965, 0.9219, 0.2948, 0.9575, 0.2724, 0.9573, 0.2724, 0.9573, 0.2723, 0.9575, 0.2723, 0.9579, 0.2723, 0.9577, 0.2723, 0.9577, 0.2722, 0.9579, 0.2722, 0.9232, 0.3055, 0.9255, 0.3067, 0.9247, 0.3084, 0.9223, 0.3075])
me_cube.materials.append(mat_material)
me_cube.use_remesh_preserve_volume = False
me_cube.use_remesh_preserve_attributes = False
me_cube.use_mirror_vertex_groups = False
me_cube.update()

# ---- objects
ob_cube = bpy.data.objects.new('Cube', me_cube)
ob_lamp = bpy.data.objects.new('Lamp', light_lamp)
ob_camera = bpy.data.objects.new('Camera', cam_camera)

# ---- transforms, parenting, visibility, modifiers, constraints
ob_cube.location = (0.0, 0.0, 0.0)
ob_cube.lock_rotations_4d = False
ob_cube.empty_display_type = 'ARROWS'
ob_cube.lineart.crease_threshold = 0.0
_m = ob_cube.modifiers.new('Auto Smooth', 'NODES')
_m.node_group = ng_auto_smooth
_gi = [s.identifier for s in ng_auto_smooth.interface.items_tree if s.item_type == 'SOCKET' and s.in_out == 'INPUT']
_m[_gi[1]] = 3.142  # Angle
ob_lamp.location = (2.329, 2.573, 2.645)
ob_lamp.rotation_euler = (0.6503, 0.05522, 1.866)
ob_lamp.lock_rotations_4d = False
ob_lamp.empty_display_type = 'ARROWS'
ob_lamp.color = (0.0, 0.0, 0.0, 0.0)
ob_lamp.lineart.crease_threshold = 0.0
ob_camera.location = (7.481, -6.508, 5.344)
ob_camera.rotation_euler = (1.109, 0.01082, 0.8149)
ob_camera.lock_rotations_4d = False
ob_camera.empty_display_type = 'ARROWS'
ob_camera.color = (0.0, 0.0, 0.0, 0.0)
ob_camera.display_type = 'WIRE'
ob_camera.lineart.crease_threshold = 0.0

# ---- collection membership
col_collection_1.objects.link(ob_cube)
col_collection_1.objects.link(ob_lamp)
col_collection_1.objects.link(ob_camera)

# ---- scene / render settings (as saved in the file)
scene.camera = ob_camera
scene.frame_start = 1; scene.frame_end = 250; scene.frame_set(0)
scene.render.engine = 'CYCLES'
scene.render.resolution_percentage = 50
scene.render.dither_intensity = 0.0
scene.cycles.use_denoising = False
scene.cycles.samples = 10
scene.cycles.sampling_pattern = 'TABULATED_SOBOL'
scene.cycles.light_sampling_threshold = 0.0
scene.cycles.use_adaptive_sampling = False
scene.cycles.use_light_tree = False
scene.cycles.blur_glossy = 0.0
scene.cycles.pixel_filter_type = 'GAUSSIAN'
scene.cycles.sample_clamp_indirect = 0.0
scene.view_settings.view_transform = 'Standard'
bpy.context.view_layer.update()
